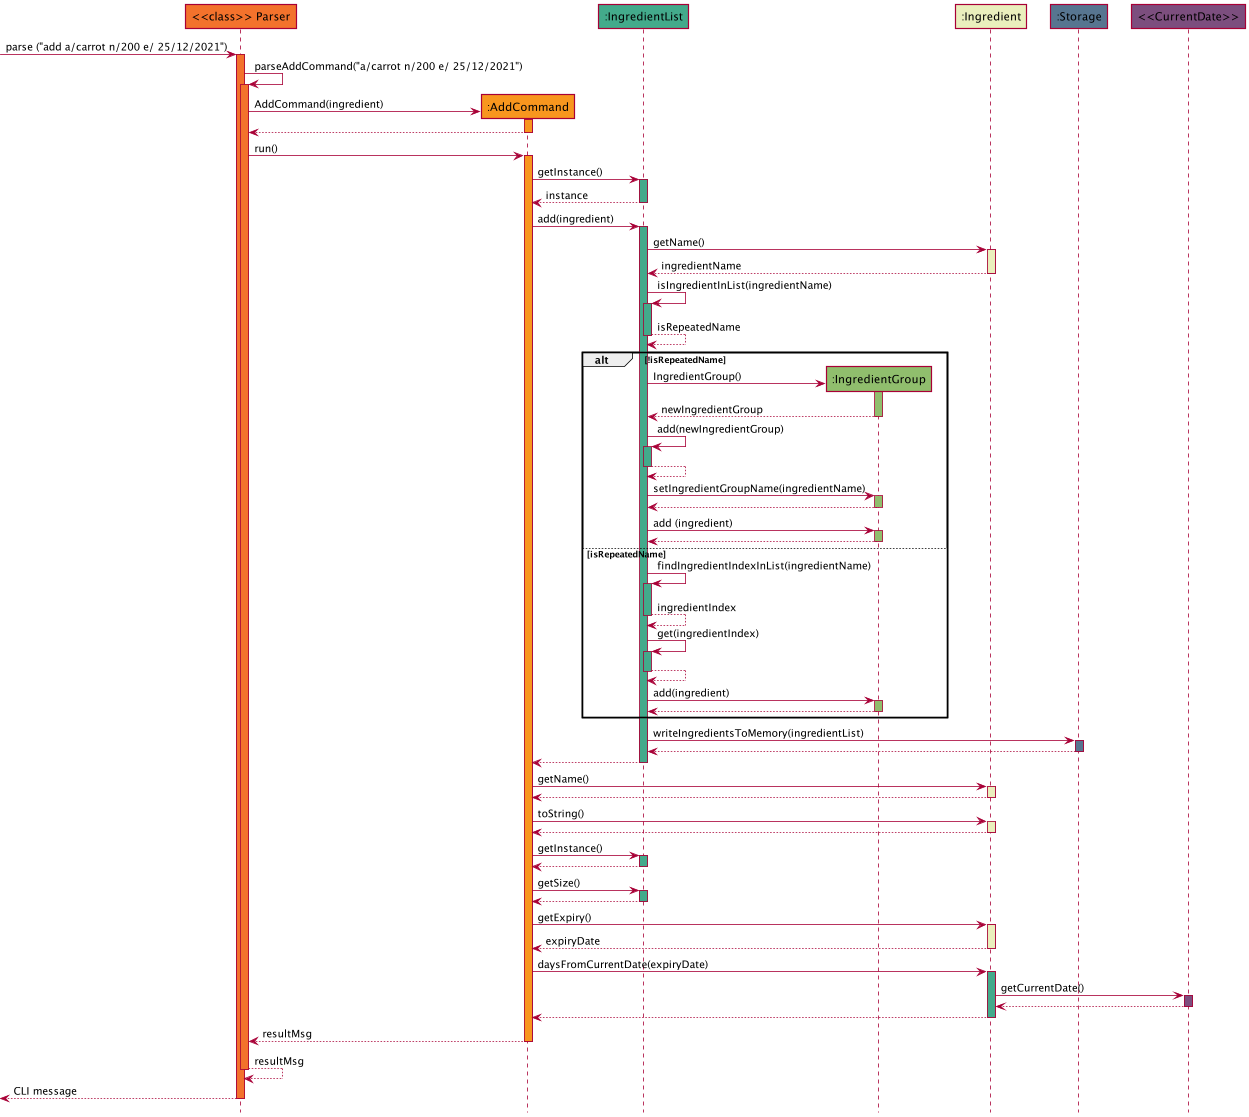

The diagram above was rendered by PlantUML. Its source (embedded in the PNG):
@startuml
'https://plantuml.com/sequence-diagram
!include style.puml


Participant "<<class>> Parser" as parser PARSER_COLOUR
Participant ":AddCommand" as add COMMAND_COLOUR
Participant ":IngredientList" as ingredient_list INGREDIENTLIST_COLOUR
Participant ":IngredientGroup" as ingredient_group INGREDIENTGROUP_COLOUR
Participant ":Ingredient" as ingredientClass INGREDIENT_COLOUR
Participant ":Storage" as storage STORAGE_COLOUR
Participant "<<CurrentDate>>" as currentDate DATE_COLOUR


-> parser: parse ("add a/carrot n/200 e/ 25/12/2021")
activate parser PARSER_COLOUR

parser -> parser : parseAddCommand("a/carrot n/200 e/ 25/12/2021")
activate parser PARSER_COLOUR

parser -> add **: AddCommand(ingredient)
activate add COMMAND_COLOUR
return

parser -> add : run()
activate add COMMAND_COLOUR

add -> ingredient_list : getInstance()
activate ingredient_list INGREDIENTLIST_COLOUR
return instance

add -> ingredient_list : add(ingredient)
activate ingredient_list INGREDIENTLIST_COLOUR

ingredient_list -> ingredientClass : getName()
activate ingredientClass INGREDIENT_COLOUR
return ingredientName

ingredient_list -> ingredient_list : isIngredientInList(ingredientName)
activate ingredient_list INGREDIENTLIST_COLOUR
return isRepeatedName

alt !isRepeatedName
    ingredient_list -> ingredient_group **: IngredientGroup()
    activate ingredient_group INGREDIENTGROUP_COLOUR
    return newIngredientGroup

    ingredient_list -> ingredient_list : add(newIngredientGroup)
    activate ingredient_list INGREDIENTLIST_COLOUR
    return

    ingredient_list -> ingredient_group : setIngredientGroupName(ingredientName)
    activate ingredient_group INGREDIENTGROUP_COLOUR
    return

    ingredient_list -> ingredient_group : add (ingredient)
    activate ingredient_group INGREDIENTGROUP_COLOUR
    return


    else isRepeatedName
    ingredient_list -> ingredient_list : findIngredientIndexInList(ingredientName)
        activate ingredient_list INGREDIENTLIST_COLOUR
        return ingredientIndex

        ingredient_list -> ingredient_list : get(ingredientIndex)
        activate ingredient_list INGREDIENTLIST_COLOUR
        return
        ingredient_list -> ingredient_group : add(ingredient)
        activate ingredient_group INGREDIENTGROUP_COLOUR
        return
end

ingredient_list -> storage : writeIngredientsToMemory(ingredientList)
activate storage STORAGE_COLOUR
return

return

add -> ingredientClass : getName()
activate ingredientClass INGREDIENT_COLOUR
return

add -> ingredientClass : toString()
activate ingredientClass INGREDIENT_COLOUR
return

add -> ingredient_list : getInstance()
activate ingredient_list INGREDIENTLIST_COLOUR
return

add -> ingredient_list : getSize()
activate ingredient_list INGREDIENTLIST_COLOUR
return

add -> ingredientClass : getExpiry()
activate ingredientClass INGREDIENT_COLOUR
return expiryDate

add -> ingredientClass : daysFromCurrentDate(expiryDate)
activate ingredientClass INGREDIENTLIST_COLOUR

ingredientClass -> currentDate : getCurrentDate()
activate currentDate DATE_COLOUR
return
return
return resultMsg
return resultMsg
return CLI message











@enduml